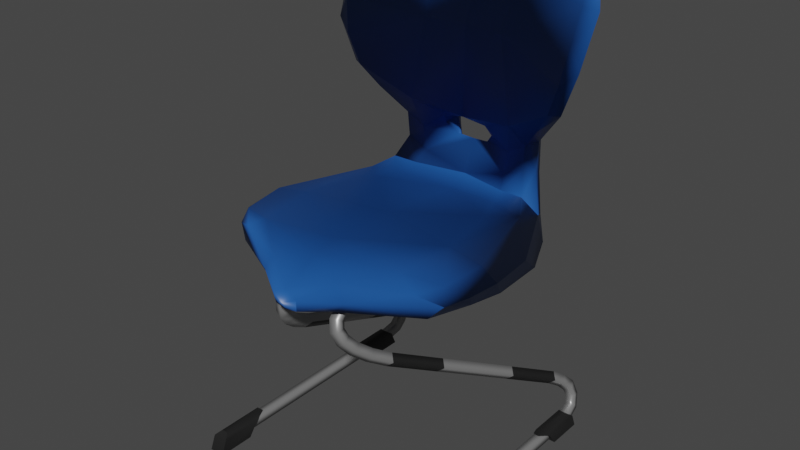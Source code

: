 # Source: seat.blend  (saved by Blender 3.1.7; exported with 4.5.12 LTS)
import bpy
from mathutils import Matrix  # noqa: F401  (used for matrix-valued properties, if any)

bpy.ops.wm.read_factory_settings(use_empty=True)
scene = bpy.context.scene
scene.name = 'Scene'

# ---- collections
col_collection = bpy.data.collections.new('Collection'); scene.collection.children.link(col_collection)

# ---- images (referenced by path relative to the original .blend; pixels are not part of the script)
import os
ASSET_DIR = os.environ.get("B2B_ASSET_DIR", "")  # directory of the original .blend (textures are referenced by path, not embedded)
HERE = os.path.dirname(os.path.abspath(__file__))  # packed textures are extracted next to this script under _unpacked/

def load_image(name, relpath, width, height, colorspace="sRGB"):
    """Load a texture the original file referenced (path relative to the .blend, or extracted next to this script)."""
    p = next((c for c in (os.path.join(HERE, relpath), os.path.join(ASSET_DIR, relpath)) if relpath and os.path.exists(c)), "")
    if p:
        img = bpy.data.images.load(p, check_existing=True)
        img.name = name
    else:  # same state as the original file: an image datablock whose file is absent (Cycles renders it pink)
        img = bpy.data.images.new(name, width, height)
        img.source = "FILE"
        img.filepath = "//" + (relpath or name)
    img.colorspace_settings.name = colorspace
    return img
img_seat_normal_png_001 = load_image('seat_normal.png.001', 'seat_normal.png', 1024, 1024, 'sRGB')

# ---- materials (node trees are filled in below, after node groups)
mat_feet = bpy.data.materials.new('feet')
mat_feet.use_transparent_shadow = False
mat_feet.diffuse_color = (0.2067, 0.2067, 0.2067, 1.0)
mat_feet.roughness = 0.5
mat_leg = bpy.data.materials.new('leg')
mat_leg.use_transparent_shadow = False
mat_leg.diffuse_color = (0.5543, 0.5543, 0.5543, 1.0)
mat_seat = bpy.data.materials.new('seat')
mat_seat.alpha_threshold = 0.0
mat_seat.use_transparent_shadow = False
mat_seat.diffuse_color = (0.3205, 0.5288, 0.8, 1.0)
mat_seat.line_color = (0.0, 0.0, 0.0, 1.0)

# ---- node groups
ng_auto_smooth = bpy.data.node_groups.new('Auto Smooth', 'GeometryNodeTree')
_s = ng_auto_smooth.interface.new_socket(name='Geometry', in_out='OUTPUT', socket_type='NodeSocketGeometry')
_s = ng_auto_smooth.interface.new_socket(name='Geometry', in_out='INPUT', socket_type='NodeSocketGeometry')
_s = ng_auto_smooth.interface.new_socket(name='Angle', in_out='INPUT', socket_type='NodeSocketFloat')
_s.subtype = 'ANGLE'
_s.min_value = 0.0
_s.max_value = 3.142
ng_auto_smooth.is_modifier = True
_N = ng_auto_smooth.nodes; _L = ng_auto_smooth.links
n0 = _N.new('NodeGroupOutput'); n0.name = 'Group Output'; n0.location = (480, -100)
n1 = _N.new('NodeGroupInput'); n1.name = 'Group Input'; n1.location = (-420, -300)
n2 = _N.new('NodeGroupInput'); n2.name = 'Group Input.001'; n2.location = (-60, -100)
n3 = _N.new('GeometryNodeSetShadeSmooth'); n3.name = 'Set Shade Smooth'; n3.location = (120, -100)
n3.domain = 'EDGE'
n4 = _N.new('GeometryNodeSetShadeSmooth'); n4.name = 'Set Shade Smooth.001'; n4.location = (300, -100)
n5 = _N.new('GeometryNodeInputMeshEdgeAngle'); n5.name = 'Edge Angle'; n5.location = (-420, -220)
n6 = _N.new('GeometryNodeInputEdgeSmooth'); n6.name = 'Is Edge Smooth'; n6.location = (-60, -160)
n7 = _N.new('GeometryNodeInputShadeSmooth'); n7.name = 'Is Face Smooth'; n7.location = (-240, -340)
n8 = _N.new('FunctionNodeBooleanMath'); n8.name = 'Boolean Math'; n8.location = (-60, -220)
n9 = _N.new('FunctionNodeCompare'); n9.name = 'Compare'; n9.location = (-240, -180)
n9.operation = 'LESS_EQUAL'
_L.new(n5.outputs[0], n9.inputs[0])
_L.new(n4.outputs[0], n0.inputs[0])
_L.new(n1.outputs[1], n9.inputs[1])
_L.new(n9.outputs[0], n8.inputs[0])
_L.new(n7.outputs[0], n8.inputs[1])
_L.new(n2.outputs[0], n3.inputs[0])
_L.new(n6.outputs[0], n3.inputs[1])
_L.new(n3.outputs[0], n4.inputs[0])
_L.new(n8.outputs[0], n3.inputs[2])
n0.is_active_output = True

# ---- material node trees
mat_feet.use_nodes = True; mat_feet.node_tree.nodes.clear()
_N = mat_feet.node_tree.nodes; _L = mat_feet.node_tree.links
n0 = _N.new('ShaderNodeBsdfPrincipled'); n0.name = 'Principled BSDF'; n0.location = (66, 330)
n0.distribution = 'GGX'
n0.subsurface_method = 'RANDOM_WALK_SKIN'
n0.inputs[0].default_value = (0.01204, 0.01204, 0.01204, 1.0)
n0.inputs[3].default_value = 1.45
n0.inputs[27].default_value = (0.0, 0.0, 0.0, 1.0)
n0.inputs[28].default_value = 1.0
n1 = _N.new('ShaderNodeOutputMaterial'); n1.name = 'Material Output'; n1.location = (356, 330)
_L.new(n0.outputs[0], n1.inputs[0])
n1.is_active_output = True
mat_leg.use_nodes = True; mat_leg.node_tree.nodes.clear()
_N = mat_leg.node_tree.nodes; _L = mat_leg.node_tree.links
n0 = _N.new('ShaderNodeOutputMaterial'); n0.name = 'Material Output'; n0.location = (300, 300)
n1 = _N.new('ShaderNodeBsdfPrincipled'); n1.name = 'Principled BSDF'; n1.location = (10, 300)
n1.distribution = 'GGX'
n1.subsurface_method = 'RANDOM_WALK_SKIN'
n1.inputs[0].default_value = (0.3236, 0.3236, 0.3236, 1.0)
n1.inputs[1].default_value = 0.5
n1.inputs[2].default_value = 0.4
n1.inputs[3].default_value = 1.45
n1.inputs[19].default_value = 0.25
n1.inputs[27].default_value = (0.0, 0.0, 0.0, 1.0)
n1.inputs[28].default_value = 1.0
_L.new(n1.outputs[0], n0.inputs[0])
n0.is_active_output = True
mat_seat.use_nodes = True; mat_seat.node_tree.nodes.clear()
_N = mat_seat.node_tree.nodes; _L = mat_seat.node_tree.links
n0 = _N.new('ShaderNodeOutputMaterial'); n0.name = 'Material Output'; n0.location = (300, 300)
n1 = _N.new('ShaderNodeTexImage'); n1.name = 'Image Texture'; n1.location = (-786, -125)
n1.image = img_seat_normal_png_001
n2 = _N.new('ShaderNodeNormalMap'); n2.name = 'Normal Map'; n2.location = (-345, -127)
n3 = _N.new('ShaderNodeBsdfPrincipled'); n3.name = 'Principled BSDF'; n3.location = (10, 300)
n3.distribution = 'GGX'
n3.subsurface_method = 'BURLEY'
n3.inputs[0].default_value = (0.01595, 0.1034, 0.3968, 1.0)
n3.inputs[2].default_value = 0.4
n3.inputs[3].default_value = 1.45
n3.inputs[27].default_value = (0.0, 0.0, 0.0, 1.0)
n3.inputs[28].default_value = 1.0
_L.new(n1.outputs[0], n2.inputs[1])
_L.new(n2.outputs[0], n3.inputs[5])
_L.new(n3.outputs[0], n0.inputs[0])
n0.is_active_output = True

# ---- world
world_world = bpy.data.worlds.new('World'); scene.world = world_world
world_world.use_nodes = True; world_world.node_tree.nodes.clear()
_N = world_world.node_tree.nodes; _L = world_world.node_tree.links
n0 = _N.new('ShaderNodeOutputWorld'); n0.name = 'World Output'; n0.location = (300, 300)
n1 = _N.new('ShaderNodeBackground'); n1.name = 'Background'; n1.location = (10, 300)
n1.inputs[0].default_value = (0.05088, 0.05088, 0.05088, 1.0)
_L.new(n1.outputs[0], n0.inputs[0])
n0.is_active_output = True
world_world.color = (0.05088, 0.05088, 0.05088)
world_world.use_sun_shadow = False
world_world.sun_shadow_jitter_overblur = 0.0

# ---- meshes
me_cube_003 = bpy.data.meshes.new('Cube.003')
me_cube_003.from_pydata([(-0.2164, -0.1998, -0.005759), (-0.2164, -0.1363, -0.005759), (-0.1893, -0.1998, -0.005759), (-0.1893, -0.1363, -0.005759), (-0.2085, -0.1791, 0.0261), (-0.2164, -0.19, 0.01844), (-0.2164, -0.1184, 0.01843), (-0.2085, -0.09813, 0.0261), (-0.1972, -0.1791, 0.0261), (-0.1893, -0.19, 0.01844), (-0.1972, -0.09813, 0.0261), (-0.1893, -0.1184, 0.01843), (0.2164, -0.1998, -0.005759), (0.2164, -0.1363, -0.005759), (0.1893, -0.1998, -0.005759), (0.1893, -0.1363, -0.005759), (0.2085, -0.1791, 0.0261), (0.2164, -0.19, 0.01844), (0.2164, -0.1184, 0.01843), (0.2085, -0.09813, 0.0261), (0.1972, -0.1791, 0.0261), (0.1893, -0.19, 0.01844), (0.1972, -0.09813, 0.0261), (0.1893, -0.1184, 0.01843), (-0.06689, -0.09291, 0.3756), (-0.07539, -0.09202, 0.3778), (-0.08293, -0.09124, 0.3733), (-0.0851, -0.09101, 0.3647), (-0.08062, -0.09148, 0.3572), (-0.07212, -0.09236, 0.355), (-0.06458, -0.09315, 0.3595), (-0.06241, -0.09338, 0.368), (-0.1947, 0.2305, 0.01958), (-0.2028, 0.2305, 0.02296), (-0.211, 0.2305, 0.01958), (-0.2144, 0.2305, 0.01143), (-0.211, 0.2305, 0.003283), (-0.2028, 0.2305, -9.227e-05), (-0.1947, 0.2305, 0.003283), (-0.1913, 0.2305, 0.01143), (0.08293, -0.09124, 0.3733), (0.07539, -0.09202, 0.3778), (0.06689, -0.09291, 0.3756), (0.06241, -0.09338, 0.368), (0.06458, -0.09315, 0.3595), (0.07212, -0.09236, 0.355), (0.08062, -0.09148, 0.3572), (0.0851, -0.09101, 0.3647), (0.211, 0.2305, 0.01958), (0.2028, 0.2305, 0.02296), (0.1947, 0.2305, 0.01958), (0.1913, 0.2305, 0.01143), (0.1947, 0.2305, 0.003283), (0.2028, 0.2305, -9.227e-05), (0.211, 0.2305, 0.003283), (0.2144, 0.2305, 0.01143), (0.211, 0.2305, 0.01958), (0.1947, 0.2305, 0.01958), (0.1947, 0.2305, 0.003283), (0.211, 0.2305, 0.003283), (0.211, -0.1617, 0.01958), (0.1947, -0.1614, 0.01957), (0.1947, -0.162, 0.003286), (0.211, -0.1623, 0.003291), (0.21, -0.1894, 0.02149), (0.1938, -0.1881, 0.02137), (0.1937, -0.1913, 0.005376), (0.2099, -0.1926, 0.005498), (0.2076, -0.2088, 0.02746), (0.1917, -0.2054, 0.02632), (0.1903, -0.2161, 0.01404), (0.2062, -0.2194, 0.01519), (0.2039, -0.2146, 0.04104), (0.1889, -0.2097, 0.03698), (0.1847, -0.2251, 0.03382), (0.1998, -0.23, 0.03787), (0.1986, -0.2116, 0.05671), (0.1849, -0.2074, 0.04901), (0.1781, -0.2215, 0.0533), (0.1918, -0.2258, 0.061), (0.1921, -0.1995, 0.06973), (0.1793, -0.1968, 0.06012), (0.1706, -0.2076, 0.06861), (0.1834, -0.2104, 0.07822), (0.1849, -0.1773, 0.08439), (0.1723, -0.1752, 0.07431), (0.1628, -0.1839, 0.08434), (0.1754, -0.186, 0.09442), (0.09647, 0.1438, 0.2493), (0.08384, 0.146, 0.2393), (0.07432, 0.1375, 0.2494), (0.08695, 0.1354, 0.2595), (0.08675, 0.1768, 0.2698), (0.07392, 0.1795, 0.2602), (0.06476, 0.1699, 0.2696), (0.07759, 0.1671, 0.2792), (0.07801, 0.2015, 0.2899), (0.06489, 0.2051, 0.281), (0.05637, 0.1936, 0.2889), (0.06949, 0.1901, 0.2978), (0.07046, 0.2171, 0.3092), (0.05677, 0.2218, 0.3017), (0.04945, 0.2081, 0.3065), (0.06314, 0.2034, 0.314), (0.06421, 0.2229, 0.3276), (0.04953, 0.2284, 0.3231), (0.04432, 0.213, 0.3216), (0.059, 0.2076, 0.3261), (0.05968, 0.2179, 0.3441), (0.04398, 0.2222, 0.3433), (0.04093, 0.2092, 0.3339), (0.05663, 0.2049, 0.3347), (0.05732, 0.2024, 0.3571), (0.04119, 0.2044, 0.3584), (0.03905, 0.1964, 0.3443), (0.05518, 0.1945, 0.343), (0.05708, 0.1781, 0.3661), (0.04092, 0.1783, 0.3682), (0.03887, 0.1741, 0.3526), (0.05503, 0.1739, 0.3505), (0.05882, 0.1456, 0.3715), (0.04271, 0.1446, 0.3738), (0.04054, 0.1428, 0.3577), (0.05665, 0.1437, 0.3554), (0.06241, 0.1058, 0.3733), (0.04635, 0.1043, 0.3756), (0.04408, 0.1037, 0.3595), (0.06014, 0.1052, 0.3572), (0.08293, -0.09124, 0.3733), (0.06689, -0.09291, 0.3756), (0.06458, -0.09315, 0.3595), (0.08062, -0.09148, 0.3572), (-0.1947, 0.2305, 0.01958), (-0.211, 0.2305, 0.01958), (-0.211, 0.2305, 0.003283), (-0.1947, 0.2305, 0.003283), (-0.1947, -0.1614, 0.01957), (-0.211, -0.1617, 0.01958), (-0.211, -0.1623, 0.003291), (-0.1947, -0.162, 0.003286), (-0.1938, -0.1881, 0.02137), (-0.21, -0.1894, 0.02149), (-0.2099, -0.1926, 0.005498), (-0.1937, -0.1913, 0.005376), (-0.1917, -0.2054, 0.02632), (-0.2076, -0.2088, 0.02746), (-0.2062, -0.2194, 0.01519), (-0.1903, -0.2161, 0.01404), (-0.1889, -0.2097, 0.03698), (-0.2039, -0.2146, 0.04104), (-0.1998, -0.23, 0.03787), (-0.1847, -0.2251, 0.03382), (-0.1849, -0.2074, 0.04901), (-0.1986, -0.2116, 0.05671), (-0.1918, -0.2258, 0.061), (-0.1781, -0.2215, 0.0533), (-0.1793, -0.1968, 0.06012), (-0.1921, -0.1995, 0.06973), (-0.1834, -0.2104, 0.07822), (-0.1706, -0.2076, 0.06861), (-0.1723, -0.1752, 0.07431), (-0.1849, -0.1773, 0.08439), (-0.1754, -0.186, 0.09442), (-0.1628, -0.1839, 0.08434), (-0.08384, 0.146, 0.2393), (-0.09647, 0.1438, 0.2493), (-0.08695, 0.1354, 0.2595), (-0.07432, 0.1375, 0.2494), (-0.07392, 0.1795, 0.2602), (-0.08675, 0.1768, 0.2698), (-0.07759, 0.1671, 0.2792), (-0.06476, 0.1699, 0.2696), (-0.06489, 0.2051, 0.281), (-0.07801, 0.2015, 0.2899), (-0.06949, 0.1901, 0.2978), (-0.05637, 0.1936, 0.2889), (-0.05677, 0.2218, 0.3017), (-0.07046, 0.2171, 0.3092), (-0.06314, 0.2034, 0.314), (-0.04945, 0.2081, 0.3065), (-0.04953, 0.2284, 0.3231), (-0.06421, 0.2229, 0.3276), (-0.059, 0.2076, 0.3261), (-0.04432, 0.213, 0.3216), (-0.04398, 0.2222, 0.3433), (-0.05968, 0.2179, 0.3441), (-0.05663, 0.2049, 0.3347), (-0.04093, 0.2092, 0.3339), (-0.04119, 0.2044, 0.3584), (-0.05732, 0.2024, 0.3571), (-0.05518, 0.1945, 0.343), (-0.03905, 0.1964, 0.3443), (-0.04092, 0.1783, 0.3682), (-0.05708, 0.1781, 0.3661), (-0.05503, 0.1739, 0.3505), (-0.03887, 0.1741, 0.3526), (-0.04271, 0.1446, 0.3738), (-0.05882, 0.1456, 0.3715), (-0.05665, 0.1437, 0.3554), (-0.04054, 0.1428, 0.3577), (-0.04635, 0.1043, 0.3756), (-0.06241, 0.1058, 0.3733), (-0.06014, 0.1052, 0.3572), (-0.04408, 0.1037, 0.3595), (-0.06689, -0.09291, 0.3756), (-0.08293, -0.09124, 0.3733), (-0.08062, -0.09148, 0.3572), (-0.06458, -0.09315, 0.3595), (0.1218, 0.05204, 0.2022), (0.1596, -0.08547, 0.1316), (0.1091, 0.05415, 0.1921), (0.147, -0.08336, 0.1215), (0.09963, 0.04556, 0.2022), (0.1375, -0.09194, 0.1316), (0.1123, 0.04345, 0.2123), (0.1501, -0.09405, 0.1416), (-0.1091, 0.05415, 0.1921), (-0.147, -0.08336, 0.1215), (-0.1217, 0.05204, 0.2022), (-0.1596, -0.08547, 0.1316), (-0.1123, 0.04345, 0.2123), (-0.1501, -0.09405, 0.1416), (-0.09963, 0.04556, 0.2022), (-0.1375, -0.09194, 0.1316), (-0.1893, 0.2477, -0.005759), (-0.1893, 0.1842, -0.005759), (-0.2164, 0.2477, -0.005759), (-0.2164, 0.1842, -0.005759), (-0.1972, 0.227, 0.0261), (-0.1893, 0.2379, 0.01844), (-0.1893, 0.1663, 0.01843), (-0.1972, 0.146, 0.0261), (-0.2085, 0.227, 0.0261), (-0.2164, 0.2379, 0.01844), (-0.2085, 0.146, 0.0261), (-0.2164, 0.1663, 0.01843), (0.1893, 0.2477, -0.005759), (0.1893, 0.1842, -0.005759), (0.2164, 0.2477, -0.005759), (0.2164, 0.1842, -0.005759), (0.1972, 0.227, 0.0261), (0.1893, 0.2379, 0.01844), (0.1893, 0.1663, 0.01843), (0.1972, 0.146, 0.0261), (0.2085, 0.227, 0.0261), (0.2164, 0.2379, 0.01844), (0.2085, 0.146, 0.0261), (0.2164, 0.1663, 0.01843), (0.1982, -0.06795, 0.3564), (-0.1631, 0.1796, 0.4075), (-0.1491, -0.09437, 0.4161), (-0.05904, -0.07468, 0.3646), (0.05904, -0.07468, 0.3646), (-0.1128, -0.05416, 0.4227), (0.06299, 0.2255, 0.3626), (-0.06299, 0.2255, 0.3626), (-0.06299, 0.2233, 0.4077), (0.06299, 0.2233, 0.4077), (0.02007, 0.2628, 0.3641), (-0.02272, 0.2658, 0.3832), (-0.212, 0.1138, 0.3802), (-0.1913, 0.1505, 0.417), (-0.1317, 0.1704, 0.4259), (-0.2174, 0.05066, 0.3726), (0.2174, 0.05066, 0.3726), (-0.2002, 0.07476, 0.4215), (-0.1418, 0.07147, 0.4312), (0.1307, 0.06493, 0.3634), (0.1281, -0.1286, 0.4296), (0.1342, -0.177, 0.3865), (0.04957, -0.1885, 0.3837), (-0.08599, -0.1316, 0.4286), (-0.1281, -0.1286, 0.4296), (-0.1342, -0.177, 0.3865), (-0.04957, -0.1885, 0.3837), (0.1135, -0.1996, 0.4448), (-0.05048, -0.2072, 0.4853), (0.02928, -0.1716, 0.4836), (0.1167, -0.1479, 0.506), (-0.03998, -0.1481, 0.5207), (-0.1167, -0.1479, 0.506), (0.03998, -0.1481, 0.5207), (0.1812, -0.1027, 0.5863), (0.09896, -0.1711, 0.5875), (-0.09598, -0.1307, 0.54), (-0.1768, -0.1369, 0.5786), (0.2093, -0.1044, 0.6943), (-0.07187, -0.1832, 0.6491), (0.07223, -0.1351, 0.6791), (0.198, -0.1595, 0.7804), (0.2038, -0.1868, 0.764), (-0.07955, -0.1978, 0.7893), (-0.2038, -0.1868, 0.764), (0.07955, -0.1978, 0.7893), (-0.03727, -0.1754, 0.3963), (0.03726, -0.1754, 0.3963), (0.03072, -0.1862, 0.4711), (0.1806, 0.1711, 0.3721), (0.2001, 0.1593, 0.3927), (0.2079, -0.0261, 0.3897), (0.1216, -0.1444, 0.3579), (-0.2079, -0.0261, 0.3897), (-0.1982, -0.06795, 0.3564), (-0.2001, 0.1593, 0.3927), (-0.1806, 0.1711, 0.3721), (0.1631, 0.1796, 0.4075), (-0.1216, -0.1444, 0.3579), (-2.98e-08, -0.07221, 0.3698), (0.1128, -0.05416, 0.4227), (-2.98e-08, -0.1138, 0.413), (7.451e-08, 0.231, 0.3581), (-0.0777, 0.2278, 0.3825), (0.0777, 0.2278, 0.3825), (0.09561, -0.1001, 0.4213), (-0.09561, -0.1001, 0.4213), (8.941e-08, 0.2646, 0.3615), (8.941e-08, 0.2613, 0.3941), (0.02272, 0.2658, 0.3832), (-0.02006, 0.2628, 0.3641), (0.212, 0.1138, 0.3802), (0.1913, 0.1505, 0.417), (5.96e-08, 0.1695, 0.3686), (0.1612, 0.155, 0.3703), (4.47e-08, 0.1562, 0.431), (0.1317, 0.1704, 0.4259), (-0.1612, 0.155, 0.3703), (-0.219, 0.1259, 0.4), (0.219, 0.1259, 0.4), (0.2002, 0.07476, 0.4215), (-0.2251, 0.07119, 0.4003), (-0.1307, 0.06493, 0.3634), (0.1418, 0.07147, 0.4312), (1.49e-08, 0.0363, 0.429), (0.0, 0.0158, 0.3589), (0.2251, 0.07119, 0.4003), (0.1511, -0.1432, 0.4004), (0.09557, -0.1883, 0.3792), (-0.1511, -0.1432, 0.4004), (-0.09557, -0.1883, 0.3792), (-0.03072, -0.1862, 0.4711), (0.08599, -0.1316, 0.4286), (-4.47e-08, -0.1543, 0.4255), (-0.07854, -0.1479, 0.4478), (-0.1143, -0.1501, 0.4642), (0.1655, -0.1395, 0.3606), (0.05998, -0.1462, 0.366), (-0.05998, -0.1462, 0.366), (0.1491, -0.09437, 0.4161), (-0.1655, -0.1395, 0.3606), (0.1237, -0.1725, 0.459), (0.08535, -0.2069, 0.4997), (-0.08513, -0.15, 0.4879), (-0.1237, -0.1725, 0.459), (-0.08535, -0.2069, 0.4997), (0.08513, -0.15, 0.4879), (-5.96e-08, -0.1755, 0.4804), (-0.1182, -0.1906, 0.5158), (0.1143, -0.1501, 0.4642), (0.07854, -0.1479, 0.4478), (0.04934, -0.2064, 0.4245), (-0.04934, -0.2064, 0.4245), (-0.1135, -0.1996, 0.4448), (0.1292, -0.1685, 0.5117), (-0.1292, -0.1685, 0.5117), (-5.96e-08, -0.1928, 0.5341), (-4.47e-08, -0.1432, 0.5276), (0.09764, -0.1799, 0.553), (0.1768, -0.1369, 0.5786), (0.1182, -0.1906, 0.5158), (0.05048, -0.2072, 0.4853), (0.04534, -0.1598, 0.5017), (-0.04534, -0.1598, 0.5017), (0.1982, -0.1128, 0.5867), (-0.1812, -0.1027, 0.5863), (-0.1982, -0.1128, 0.5867), (-0.09896, -0.1711, 0.5875), (-5.96e-08, -0.182, 0.601), (-0.07223, -0.1351, 0.6791), (0.09598, -0.1307, 0.54), (0.1546, -0.1212, 0.5497), (-0.09764, -0.1799, 0.553), (-0.1546, -0.1212, 0.5497), (0.2262, -0.1068, 0.6581), (0.1462, -0.1614, 0.6465), (-0.2093, -0.1044, 0.6943), (-0.2262, -0.1068, 0.6581), (-0.1462, -0.1614, 0.6465), (-7.451e-08, -0.2019, 0.6799), (-4.47e-08, -0.142, 0.6792), (-0.07747, -0.2376, 0.7734), (0.07187, -0.1832, 0.6491), (-0.2054, -0.1315, 0.6481), (-0.2003, -0.09587, 0.6365), (0.2054, -0.1315, 0.6481), (0.2003, -0.09587, 0.6365), (0.21, -0.1739, 0.7791), (0.1573, -0.2144, 0.7718), (-0.198, -0.1595, 0.7804), (-0.21, -0.1739, 0.7791), (-0.1573, -0.2144, 0.7718), (-7.451e-08, -0.2449, 0.7739), (-7.451e-08, -0.206, 0.7893), (0.1385, -0.2128, 0.7957), (-0.1385, -0.2128, 0.7957), (-0.2098, -0.1297, 0.749), (-0.07934, -0.1646, 0.7522), (0.2098, -0.1297, 0.749), (0.07934, -0.1646, 0.7522), (0.07747, -0.2376, 0.7734), (-0.04197, -0.1927, 0.5318), (0.04197, -0.1927, 0.5318), (-2.98e-08, -0.1082, 0.386), (-5.96e-08, -0.1745, 0.3973), (0.03161, -0.1177, 0.3821), (-0.03161, -0.1177, 0.3821), (-5.96e-08, -0.1851, 0.4738), (0.03384, -0.1883, 0.4311), (-0.03384, -0.1883, 0.4311), (0.04216, -0.1891, 0.5025), (-0.02928, -0.1716, 0.4836), (-0.04216, -0.1891, 0.5025), (5.96e-08, 0.2036, 0.4233), (8.941e-08, 0.2705, 0.3748), (0.08541, -0.207, 0.4244), (-0.08541, -0.207, 0.4244), (0.2313, -0.142, 0.7417), (-8.941e-08, -0.2346, 0.7965), (-5.96e-08, -0.1729, 0.7521), (-0.2313, -0.142, 0.7417), (-4.47e-08, -0.1425, 0.3871), (-5.96e-08, -0.1868, 0.4318)], [], [(10, 7, 4, 8), (3, 11, 9, 2), (0, 5, 6, 1), (1, 3, 2, 0), (6, 7, 10, 11), (4, 7, 6, 5), (10, 8, 9, 11), (8, 4, 5, 9), (2, 9, 5, 0), (1, 6, 11, 3), (22, 20, 16, 19), (15, 14, 21, 23), (12, 13, 18, 17), (13, 12, 14, 15), (18, 23, 22, 19), (16, 17, 18, 19), (22, 23, 21, 20), (20, 21, 17, 16), (14, 12, 17, 21), (13, 15, 23, 18), (30, 28, 29), (30, 27, 28), (31, 27, 30), (31, 26, 27), (24, 26, 31), (24, 25, 26), (36, 38, 37), (36, 39, 38), (35, 39, 36), (35, 32, 39), (34, 32, 35), (34, 33, 32), (46, 44, 45), (47, 44, 46), (47, 43, 44), (40, 43, 47), (40, 42, 43), (41, 42, 40), (52, 54, 53), (51, 54, 52), (51, 55, 54), (50, 55, 51), (50, 48, 55), (49, 48, 50), (57, 61, 60, 56), (58, 62, 61, 57), (59, 63, 62, 58), (64, 67, 63, 60), (61, 65, 64, 60), (62, 66, 65, 61), (63, 67, 66, 62), (68, 71, 67, 64), (65, 69, 68, 64), (66, 70, 69, 65), (67, 71, 70, 66), (72, 75, 71, 68), (69, 73, 72, 68), (70, 74, 73, 69), (71, 75, 74, 70), (76, 79, 75, 72), (73, 77, 76, 72), (74, 78, 77, 73), (75, 79, 78, 74), (80, 83, 79, 76), (77, 81, 80, 76), (78, 82, 81, 77), (79, 83, 82, 78), (84, 87, 83, 80), (81, 85, 84, 80), (82, 86, 85, 81), (83, 87, 86, 82), (92, 95, 91, 88), (89, 210, 212, 90), (208, 88, 91, 214), (90, 212, 214, 91), (216, 222, 223, 217), (89, 93, 92, 88), (90, 94, 93, 89), (91, 95, 94, 90), (96, 99, 95, 92), (93, 97, 96, 92), (94, 98, 97, 93), (95, 99, 98, 94), (100, 103, 99, 96), (97, 101, 100, 96), (98, 102, 101, 97), (99, 103, 102, 98), (104, 107, 103, 100), (101, 105, 104, 100), (102, 106, 105, 101), (103, 107, 106, 102), (108, 111, 107, 104), (105, 109, 108, 104), (106, 110, 109, 105), (107, 111, 110, 106), (112, 115, 111, 108), (109, 113, 112, 108), (110, 114, 113, 109), (111, 115, 114, 110), (116, 119, 115, 112), (113, 117, 116, 112), (114, 118, 117, 113), (115, 119, 118, 114), (120, 123, 119, 116), (117, 121, 120, 116), (118, 122, 121, 117), (119, 123, 122, 118), (124, 127, 123, 120), (121, 125, 124, 120), (122, 126, 125, 121), (123, 127, 126, 122), (128, 131, 127, 124), (125, 129, 128, 124), (126, 130, 129, 125), (127, 131, 130, 126), (136, 139, 135, 132), (133, 137, 136, 132), (134, 138, 137, 133), (135, 139, 138, 134), (140, 143, 139, 136), (137, 141, 140, 136), (138, 142, 141, 137), (139, 143, 142, 138), (144, 147, 143, 140), (141, 145, 144, 140), (142, 146, 145, 141), (143, 147, 146, 142), (148, 151, 147, 144), (145, 149, 148, 144), (146, 150, 149, 145), (147, 151, 150, 146), (152, 155, 151, 148), (149, 153, 152, 148), (150, 154, 153, 149), (151, 155, 154, 150), (156, 159, 155, 152), (153, 157, 156, 152), (154, 158, 157, 153), (155, 159, 158, 154), (160, 163, 159, 156), (157, 161, 160, 156), (158, 162, 161, 157), (159, 163, 162, 158), (168, 171, 167, 164), (165, 218, 220, 166), (216, 164, 167, 222), (166, 220, 222, 167), (165, 169, 168, 164), (166, 170, 169, 165), (167, 171, 170, 166), (172, 175, 171, 168), (169, 173, 172, 168), (170, 174, 173, 169), (171, 175, 174, 170), (176, 179, 175, 172), (173, 177, 176, 172), (174, 178, 177, 173), (175, 179, 178, 174), (180, 183, 179, 176), (177, 181, 180, 176), (178, 182, 181, 177), (179, 183, 182, 178), (184, 187, 183, 180), (181, 185, 184, 180), (182, 186, 185, 181), (183, 187, 186, 182), (188, 191, 187, 184), (185, 189, 188, 184), (186, 190, 189, 185), (187, 191, 190, 186), (192, 195, 191, 188), (189, 193, 192, 188), (190, 194, 193, 189), (191, 195, 194, 190), (196, 199, 195, 192), (193, 197, 196, 192), (194, 198, 197, 193), (195, 199, 198, 194), (200, 203, 199, 196), (197, 201, 200, 196), (198, 202, 201, 197), (199, 203, 202, 198), (204, 207, 203, 200), (201, 205, 204, 200), (202, 206, 205, 201), (203, 207, 206, 202), (208, 214, 215, 209), (223, 163, 160, 217), (163, 223, 221, 162), (162, 221, 219, 161), (161, 219, 217, 160), (215, 87, 84, 209), (87, 215, 213, 86), (86, 213, 211, 85), (85, 211, 209, 84), (214, 212, 213, 215), (212, 210, 211, 213), (210, 208, 209, 211), (88, 208, 210, 89), (222, 220, 221, 223), (220, 218, 219, 221), (218, 216, 217, 219), (164, 216, 218, 165), (60, 63, 59, 56), (234, 231, 228, 232), (227, 235, 233, 226), (224, 229, 230, 225), (225, 227, 226, 224), (230, 231, 234, 235), (228, 231, 230, 229), (234, 232, 233, 235), (232, 228, 229, 233), (226, 233, 229, 224), (225, 230, 235, 227), (246, 244, 240, 243), (239, 238, 245, 247), (236, 237, 242, 241), (237, 236, 238, 239), (242, 247, 246, 243), (240, 241, 242, 243), (246, 247, 245, 244), (244, 245, 241, 240), (238, 236, 241, 245), (237, 239, 247, 242), (360, 274, 417), (261, 303, 326), (312, 297, 254), (312, 305, 298), (325, 304, 255), (324, 305, 257), (262, 249, 261), (323, 324, 421), (322, 297, 319), (249, 311, 303), (304, 311, 255), (316, 259, 256), (252, 300, 345), (309, 313, 308), (255, 311, 318), (257, 312, 317), (258, 317, 312), (267, 319, 264), (332, 331, 323), (323, 262, 266), (330, 260, 325), (263, 329, 260), (298, 320, 327), (302, 330, 306), (347, 331, 308), (250, 266, 265), (308, 332, 309), (253, 332, 266), (300, 252, 267), (248, 267, 264), (307, 251, 333), (252, 333, 267), (334, 264, 319), (341, 358, 340), (342, 343, 351), (342, 351, 419), (253, 250, 314), (347, 335, 299), (344, 335, 269), (306, 348, 302), (250, 337, 272), (357, 354, 278), (350, 410, 369), (423, 275, 350), (278, 378, 379), (350, 366, 410), (367, 283, 366), (361, 353, 356), (351, 371, 419), (280, 284, 351), (279, 364, 409), (420, 409, 276), (420, 276, 339), (385, 384, 392), (375, 376, 287), (390, 387, 376), (381, 373, 284), (281, 365, 378), (409, 364, 380), (374, 373, 381), (394, 288, 286), (375, 287, 386), (403, 399, 389), (397, 398, 403), (395, 289, 402), (396, 402, 408), (292, 398, 428), (418, 410, 281), (413, 429, 411), (345, 413, 252), (270, 413, 345), (416, 295, 270), (414, 294, 274), (371, 279, 420), (281, 364, 365), (299, 334, 328, 347), (417, 339, 276, 360), (303, 304, 260, 326), (417, 274, 294), (257, 316, 421, 324), (261, 249, 303), (312, 257, 305), (312, 298, 297), (325, 260, 304), (324, 320, 305), (262, 256, 249), (323, 421, 262), (256, 262, 421, 316), (255, 310, 321, 325), (322, 254, 297), (254, 322, 321, 310), (269, 336, 300, 344), (304, 303, 311), (249, 256, 311), (316, 257, 317), (300, 248, 344), (336, 270, 345, 300), (271, 341, 309, 314), (309, 253, 314), (340, 313, 309, 341), (422, 315, 318, 259), (258, 315, 422, 317), (259, 316, 422), (422, 316, 317), (258, 254, 310, 315), (318, 315, 310, 255), (322, 267, 333, 321), (256, 259, 311), (318, 311, 259), (254, 258, 312), (325, 321, 333, 330), (261, 265, 266, 262), (267, 322, 319), (332, 323, 266), (323, 331, 324), (320, 324, 331, 328), (326, 329, 265, 261), (330, 263, 260), (319, 297, 298, 327), (260, 329, 326), (298, 305, 320), (265, 329, 301, 250), (263, 302, 301, 329), (328, 334, 327, 320), (306, 330, 251), (302, 263, 330), (347, 328, 331), (250, 253, 266), (253, 309, 332), (308, 331, 332), (248, 300, 267), (307, 333, 252), (251, 330, 333), (327, 334, 319), (355, 341, 342, 419), (341, 271, 342), (355, 277, 358, 341), (349, 275, 269, 335), (349, 335, 268, 357), (343, 342, 271, 272), (272, 271, 314, 250), (268, 347, 313, 340), (308, 313, 347), (335, 344, 248, 299), (338, 306, 346, 274), (347, 268, 335), (251, 346, 306), (273, 348, 306, 338), (337, 301, 302, 348), (250, 301, 337), (281, 378, 354, 370), (348, 273, 337), (354, 277, 370), (280, 343, 352, 363), (278, 354, 378), (275, 368, 350), (356, 363, 352, 361), (352, 343, 272, 337), (352, 337, 273, 361), (423, 359, 270, 336), (275, 423, 336, 269), (350, 369, 359, 423), (357, 268, 340, 358), (361, 273, 338, 424), (299, 248, 264, 334), (358, 277, 354), (358, 354, 357), (424, 338, 274, 360), (353, 424, 360, 276), (380, 285, 356, 353), (424, 353, 361), (366, 350, 368, 367), (353, 409, 380), (285, 380, 375), (379, 378, 282), (279, 371, 351, 284), (353, 276, 409), (343, 280, 351), (368, 275, 349, 362), (278, 362, 349, 357), (392, 373, 374, 385), (281, 410, 364), (420, 279, 409), (391, 385, 374, 285), (388, 288, 378, 365), (283, 390, 376), (287, 376, 387), (388, 365, 284, 377), (367, 368, 362, 372), (280, 381, 284), (379, 372, 362, 278), (376, 364, 366, 283), (372, 379, 282), (279, 284, 365), (410, 366, 364), (376, 375, 380, 364), (381, 280, 363, 374), (285, 374, 363, 356), (425, 290, 393, 382), (425, 382, 286, 406), (289, 395, 425, 406), (404, 405, 377, 384), (290, 425, 395), (397, 291, 405, 404), (292, 391, 386, 399), (399, 386, 287, 389), (383, 283, 367, 393), (283, 383, 390), (288, 394, 282, 378), (386, 391, 285, 375), (377, 284, 373, 392), (393, 367, 372, 382), (392, 384, 377), (394, 382, 372, 282), (292, 399, 403, 398), (382, 394, 286), (291, 397, 403), (402, 396, 290, 395), (426, 400, 408, 402), (402, 289, 293), (401, 426, 402, 293), (403, 426, 401, 291), (389, 400, 426, 403), (407, 288, 388, 427), (405, 427, 388, 377), (291, 401, 427, 405), (293, 407, 427, 401), (389, 287, 387, 400), (408, 400, 387, 390), (428, 404, 384, 385), (428, 385, 391, 292), (397, 404, 428, 398), (396, 408, 390, 383), (290, 396, 383, 393), (406, 286, 288, 407), (289, 406, 407, 293), (412, 429, 413, 295), (418, 296, 369), (418, 369, 410), (414, 411, 429), (412, 294, 414, 429), (417, 294, 412, 430), (416, 430, 412, 295), (296, 415, 430, 416), (339, 417, 430, 415), (414, 251, 307, 411), (413, 411, 307, 252), (416, 359, 369, 296), (413, 270, 295), (359, 416, 270), (339, 415, 355, 419), (274, 346, 414), (346, 251, 414), (296, 277, 355, 415), (418, 370, 277, 296), (420, 339, 419, 371), (370, 418, 281), (279, 365, 364)])
me_cube_003.polygons.foreach_set('use_smooth', [True] * 482)
me_cube_003.polygons.foreach_set('material_index', [0, 0, 0, 0, 0, 0, 0, 0, 0, 0, 0, 0, 0, 0, 0, 0, 0, 0, 0, 0, 1, 1, 1, 1, 1, 1, 1, 1, 1, 1, 1, 1, 1, 1, 1, 1, 1, 1, 1, 1, 1, 1, 1, 1, 1, 1, 1, 1, 1, 1, 1, 1, 1, 1, 1, 1, 1, 1, 1, 1, 1, 1, 1, 1, 1, 1, 1, 1, 1, 1, 1, 1, 0, 0, 1, 1, 1, 1, 1, 1, 1, 1, 1, 1, 1, 1, 1, 1, 1, 1, 1, 1, 1, 1, 1, 1, 1, 1, 1, 1, 1, 1, 1, 1, 1, 1, 1, 1, 1, 1, 1, 1, 1, 1, 1, 1, 1, 1, 1, 1, 1, 1, 1, 1, 1, 1, 1, 1, 1, 1, 1, 1, 1, 1, 1, 1, 1, 1, 1, 1, 1, 1, 1, 1, 0, 0, 1, 1, 1, 1, 1, 1, 1, 1, 1, 1, 1, 1, 1, 1, 1, 1, 1, 1, 1, 1, 1, 1, 1, 1, 1, 1, 1, 1, 1, 1, 1, 1, 1, 1, 1, 1, 1, 1, 1, 1, 1, 0, 1, 0, 0, 0, 1, 0, 0, 1, 1, 1, 0, 1, 1, 1, 0, 1, 0, 0, 0, 0, 0, 0, 0, 0, 0, 0, 0, 0, 0, 0, 0, 0, 0, 0, 0, 0, 2, 2, 2, 2, 2, 2, 2, 2, 2, 2, 2, 2, 2, 2, 2, 2, 2, 2, 2, 2, 2, 2, 2, 2, 2, 2, 2, 2, 2, 2, 2, 2, 2, 2, 2, 2, 2, 2, 2, 2, 2, 2, 2, 2, 2, 2, 2, 2, 2, 2, 2, 2, 2, 2, 2, 2, 2, 2, 2, 2, 2, 2, 2, 2, 2, 2, 2, 2, 2, 2, 2, 2, 2, 2, 2, 2, 2, 2, 2, 2, 2, 2, 2, 2, 2, 2, 2, 2, 2, 2, 2, 2, 2, 2, 2, 2, 2, 2, 2, 2, 2, 2, 2, 2, 2, 2, 2, 2, 2, 2, 2, 2, 2, 2, 2, 2, 2, 2, 2, 2, 2, 2, 2, 2, 2, 2, 2, 2, 2, 2, 2, 2, 2, 2, 2, 2, 2, 2, 2, 2, 2, 2, 2, 2, 2, 2, 2, 2, 2, 2, 2, 2, 2, 2, 2, 2, 2, 2, 2, 2, 2, 2, 2, 2, 2, 2, 2, 2, 2, 2, 2, 2, 2, 2, 2, 2, 2, 2, 2, 2, 2, 2, 2, 2, 2, 2, 2, 2, 2, 2, 2, 2, 2, 2, 2, 2, 2, 2, 2, 2, 2, 2, 2, 2, 2, 2, 2, 2, 2, 2, 2, 2, 2, 2, 2, 2, 2, 2, 2, 2, 2, 2, 2, 2, 2, 2, 2, 2, 2, 2, 2, 2, 2, 2, 2, 2, 2, 2, 2, 2, 2, 2, 2, 2, 2, 2, 2, 2, 2, 2, 2, 2, 2, 2, 2, 2, 2, 2])
_k = set([(0, 1), (0, 2), (0, 5), (1, 3), (1, 6), (2, 3), (2, 9), (3, 11), (4, 5), (4, 8), (6, 7), (7, 10), (8, 9), (10, 11), (12, 13), (12, 14), (12, 17), (13, 15), (13, 18), (14, 15), (14, 21), (15, 23), (16, 17), (16, 20), (18, 19), (19, 22), (20, 21), (22, 23), (224, 225), (224, 226), (224, 229), (225, 227), (225, 230), (226, 227), (226, 233), (227, 235), (228, 229), (228, 232), (230, 231), (231, 234), (232, 233), (234, 235), (236, 237), (236, 238), (236, 241), (237, 239), (237, 242), (238, 239), (238, 245), (239, 247), (240, 241), (240, 244), (242, 243), (243, 246), (244, 245), (246, 247)])
me_cube_003.attributes.new('sharp_edge', 'BOOLEAN', 'EDGE').data.foreach_set('value', [ (min(e.vertices), max(e.vertices)) in _k for e in me_cube_003.edges])
_k = {(297, 319): 0.19608, (263, 302): 0.29804, (264, 319): 0.19608, (260, 304): 0.19608, (260, 263): 0.19608, (248, 264): 0.29804, (248, 344): 0.29804, (269, 344): 0.29804, (270, 345): 0.29804, (252, 345): 0.29804, (274, 346): 0.29804, (251, 346): 0.29804, (273, 348): 0.29804, (302, 348): 0.29804, (270, 359): 0.29804, (359, 369): 0.29804, (276, 360): 0.29804, (274, 360): 0.29804, (369, 410): 0.29804, (276, 409): 0.29804, (279, 409): 0.34902, (281, 410): 0.34902, (295, 413): 0.4, (294, 414): 0.4, (339, 415): 0.4, (296, 415): 0.4, (295, 416): 0.4, (296, 416): 0.4, (294, 417): 0.4}
me_cube_003.attributes.new('crease_edge', 'FLOAT', 'EDGE').data.foreach_set('value', [_k.get((min(e.vertices), max(e.vertices)), 0.0) for e in me_cube_003.edges])
_uv = me_cube_003.uv_layers.new(name='UVMap')
_uv.uv.foreach_set('vector', [0.6977, 0.5, 0.8023, 0.5, 0.8023, 0.7279, 0.6977, 0.7279, 0.375, 0.5, 0.5648, 0.5, 0.5649, 0.75, 0.375, 0.75, 0.375, 0.0, 0.5649, 0.0, 0.5648, 0.25, 0.375, 0.25, 0.125, 0.5, 0.375, 0.5, 0.375, 0.75, 0.125, 0.75, 0.5648, 0.25, 0.625, 0.3227, 0.625, 0.4273, 0.5648, 0.5, 0.625, 0.02214, 0.625, 0.25, 0.5648, 0.25, 0.5649, 0.0, 0.6977, 0.5, 0.6977, 0.7279, 0.5649, 0.75, 0.5648, 0.5, 0.625, 0.8227, 0.625, 0.9273, 0.5649, 1.0, 0.5649, 0.75, 0.375, 0.75, 0.5649, 0.75, 0.5649, 1.0, 0.375, 1.0, 0.375, 0.25, 0.5648, 0.25, 0.5648, 0.5, 0.375, 0.5, 0.6977, 0.5, 0.6977, 0.7279, 0.8023, 0.7279, 0.8023, 0.5, 0.375, 0.5, 0.375, 0.75, 0.5649, 0.75, 0.5648, 0.5, 0.375, 0.0, 0.375, 0.25, 0.5648, 0.25, 0.5649, 0.0, 0.125, 0.5, 0.125, 0.75, 0.375, 0.75, 0.375, 0.5, 0.5648, 0.25, 0.5648, 0.5, 0.625, 0.4273, 0.625, 0.3227, 0.625, 0.02214, 0.5649, 0.0, 0.5648, 0.25, 0.625, 0.25, 0.6977, 0.5, 0.5648, 0.5, 0.5649, 0.75, 0.6977, 0.7279, 0.625, 0.8227, 0.5649, 0.75, 0.5649, 1.0, 0.625, 0.9273, 0.375, 0.75, 0.375, 1.0, 0.5649, 1.0, 0.5649, 0.75, 0.375, 0.25, 0.375, 0.5, 0.5648, 0.5, 0.5648, 0.25, 0.8571, 0.0, 0.5714, 0.0, 0.7143, 0.0, 0.8571, 0.0, 0.4286, 0.0, 0.5714, 0.0, 1.0, 0.0, 0.4286, 0.0, 0.8571, 0.0, 1.0, 0.0, 0.2857, 0.0, 0.4286, 0.0, 0.0, 0.0, 0.2857, 0.0, 1.0, 0.0, 0.0, 0.0, 0.1429, 0.0, 0.2857, 0.0, 0.5714, 0.0, 0.8571, 0.0, 0.7143, 0.0, 0.5714, 0.0, 1.0, 0.0, 0.8571, 0.0, 0.4286, 0.0, 1.0, 0.0, 0.5714, 0.0, 0.4286, 0.0, 0.0, 0.0, 1.0, 0.0, 0.2857, 0.0, 0.0, 0.0, 0.4286, 0.0, 0.2857, 0.0, 0.1429, 0.0, 0.0, 0.0, 0.8571, 0.0, 0.5714, 0.0, 0.7143, 0.0, 1.0, 0.0, 0.5714, 0.0, 0.8571, 0.0, 1.0, 0.0, 0.4286, 0.0, 0.5714, 0.0, 0.0, 0.0, 0.4286, 0.0, 1.0, 0.0, 0.0, 0.0, 0.2857, 0.0, 0.4286, 0.0, 0.1429, 0.0, 0.2857, 0.0, 0.0, 0.0, 0.5714, 0.0, 0.8571, 0.0, 0.7143, 0.0, 0.4286, 0.0, 0.8571, 0.0, 0.5714, 0.0, 0.4286, 0.0, 1.0, 0.0, 0.8571, 0.0, 0.2857, 0.0, 1.0, 0.0, 0.4286, 0.0, 0.2857, 0.0, 0.0, 0.0, 1.0, 0.0, 0.1429, 0.0, 0.0, 0.0, 0.2857, 0.0, 0.0, 0.25, 0.05556, 0.25, 0.05556, 0.0, 0.0, 0.0, 0.0, 0.5, 0.05556, 0.5, 0.05556, 0.25, 0.0, 0.25, 0.0, 0.75, 0.05556, 0.75, 0.05556, 0.5, 0.0, 0.5, 0.1111, 1.0, 0.1111, 0.75, 0.05556, 0.75, 0.05556, 1.0, 0.05556, 0.25, 0.1111, 0.25, 0.1111, 0.0, 0.05556, 0.0, 0.05556, 0.5, 0.1111, 0.5, 0.1111, 0.25, 0.05556, 0.25, 0.05556, 0.75, 0.1111, 0.75, 0.1111, 0.5, 0.05556, 0.5, 0.1667, 1.0, 0.1667, 0.75, 0.1111, 0.75, 0.1111, 1.0, 0.1111, 0.25, 0.1667, 0.25, 0.1667, 0.0, 0.1111, 0.0, 0.1111, 0.5, 0.1667, 0.5, 0.1667, 0.25, 0.1111, 0.25, 0.1111, 0.75, 0.1667, 0.75, 0.1667, 0.5, 0.1111, 0.5, 0.2222, 1.0, 0.2222, 0.75, 0.1667, 0.75, 0.1667, 1.0, 0.1667, 0.25, 0.2222, 0.25, 0.2222, 0.0, 0.1667, 0.0, 0.1667, 0.5, 0.2222, 0.5, 0.2222, 0.25, 0.1667, 0.25, 0.1667, 0.75, 0.2222, 0.75, 0.2222, 0.5, 0.1667, 0.5, 0.2778, 1.0, 0.2778, 0.75, 0.2222, 0.75, 0.2222, 1.0, 0.2222, 0.25, 0.2778, 0.25, 0.2778, 0.0, 0.2222, 0.0, 0.2222, 0.5, 0.2778, 0.5, 0.2778, 0.25, 0.2222, 0.25, 0.2222, 0.75, 0.2778, 0.75, 0.2778, 0.5, 0.2222, 0.5, 0.3333, 1.0, 0.3333, 0.75, 0.2778, 0.75, 0.2778, 1.0, 0.2778, 0.25, 0.3333, 0.25, 0.3333, 0.0, 0.2778, 0.0, 0.2778, 0.5, 0.3333, 0.5, 0.3333, 0.25, 0.2778, 0.25, 0.2778, 0.75, 0.3333, 0.75, 0.3333, 0.5, 0.2778, 0.5, 0.3889, 1.0, 0.3889, 0.75, 0.3333, 0.75, 0.3333, 1.0, 0.3333, 0.25, 0.3889, 0.25, 0.3889, 0.0, 0.3333, 0.0, 0.3333, 0.5, 0.3889, 0.5, 0.3889, 0.25, 0.3333, 0.25, 0.3333, 0.75, 0.3889, 0.75, 0.3889, 0.5, 0.3333, 0.5, 0.5, 1.0, 0.5, 0.75, 0.4444, 0.75, 0.4444, 1.0, 0.4444, 0.25, 0.4286, 0.25, 0.4286, 0.5, 0.4444, 0.5, 0.4286, 1.0, 0.4444, 1.0, 0.4444, 0.75, 0.4286, 0.75, 0.4444, 0.5, 0.4286, 0.5, 0.4286, 0.75, 0.4444, 0.75, 0.4286, 1.0, 0.4286, 0.75, 0.4048, 0.75, 0.4048, 1.0, 0.4444, 0.25, 0.5, 0.25, 0.5, 0.0, 0.4444, 0.0, 0.4444, 0.5, 0.5, 0.5, 0.5, 0.25, 0.4444, 0.25, 0.4444, 0.75, 0.5, 0.75, 0.5, 0.5, 0.4444, 0.5, 0.5556, 1.0, 0.5556, 0.75, 0.5, 0.75, 0.5, 1.0, 0.5, 0.25, 0.5556, 0.25, 0.5556, 0.0, 0.5, 0.0, 0.5, 0.5, 0.5556, 0.5, 0.5556, 0.25, 0.5, 0.25, 0.5, 0.75, 0.5556, 0.75, 0.5556, 0.5, 0.5, 0.5, 0.6111, 1.0, 0.6111, 0.75, 0.5556, 0.75, 0.5556, 1.0, 0.5556, 0.25, 0.6111, 0.25, 0.6111, 0.0, 0.5556, 0.0, 0.5556, 0.5, 0.6111, 0.5, 0.6111, 0.25, 0.5556, 0.25, 0.5556, 0.75, 0.6111, 0.75, 0.6111, 0.5, 0.5556, 0.5, 0.6667, 1.0, 0.6667, 0.75, 0.6111, 0.75, 0.6111, 1.0, 0.6111, 0.25, 0.6667, 0.25, 0.6667, 0.0, 0.6111, 0.0, 0.6111, 0.5, 0.6667, 0.5, 0.6667, 0.25, 0.6111, 0.25, 0.6111, 0.75, 0.6667, 0.75, 0.6667, 0.5, 0.6111, 0.5, 0.7222, 1.0, 0.7222, 0.75, 0.6667, 0.75, 0.6667, 1.0, 0.6667, 0.25, 0.7222, 0.25, 0.7222, 0.0, 0.6667, 0.0, 0.6667, 0.5, 0.7222, 0.5, 0.7222, 0.25, 0.6667, 0.25, 0.6667, 0.75, 0.7222, 0.75, 0.7222, 0.5, 0.6667, 0.5, 0.7778, 1.0, 0.7778, 0.75, 0.7222, 0.75, 0.7222, 1.0, 0.7222, 0.25, 0.7778, 0.25, 0.7778, 0.0, 0.7222, 0.0, 0.7222, 0.5, 0.7778, 0.5, 0.7778, 0.25, 0.7222, 0.25, 0.7222, 0.75, 0.7778, 0.75, 0.7778, 0.5, 0.7222, 0.5, 0.8333, 1.0, 0.8333, 0.75, 0.7778, 0.75, 0.7778, 1.0, 0.7778, 0.25, 0.8333, 0.25, 0.8333, 0.0, 0.7778, 0.0, 0.7778, 0.5, 0.8333, 0.5, 0.8333, 0.25, 0.7778, 0.25, 0.7778, 0.75, 0.8333, 0.75, 0.8333, 0.5, 0.7778, 0.5, 0.8889, 1.0, 0.8889, 0.75, 0.8333, 0.75, 0.8333, 1.0, 0.8333, 0.25, 0.8889, 0.25, 0.8889, 0.0, 0.8333, 0.0, 0.8333, 0.5, 0.8889, 0.5, 0.8889, 0.25, 0.8333, 0.25, 0.8333, 0.75, 0.8889, 0.75, 0.8889, 0.5, 0.8333, 0.5, 0.9444, 1.0, 0.9444, 0.75, 0.8889, 0.75, 0.8889, 1.0, 0.8889, 0.25, 0.9444, 0.25, 0.9444, 0.0, 0.8889, 0.0, 0.8889, 0.5, 0.9444, 0.5, 0.9444, 0.25, 0.8889, 0.25, 0.8889, 0.75, 0.9444, 0.75, 0.9444, 0.5, 0.8889, 0.5, 1.0, 1.0, 1.0, 0.75, 0.9444, 0.75, 0.9444, 1.0, 0.9444, 0.25, 1.0, 0.25, 1.0, 0.0, 0.9444, 0.0, 0.9444, 0.5, 1.0, 0.5, 1.0, 0.25, 0.9444, 0.25, 0.9444, 0.75, 1.0, 0.75, 1.0, 0.5, 0.9444, 0.5, 0.05556, 1.0, 0.05556, 0.75, 0.0, 0.75, 0.0, 1.0, 0.0, 0.25, 0.05556, 0.25, 0.05556, 0.0, 0.0, 0.0, 0.0, 0.5, 0.05556, 0.5, 0.05556, 0.25, 0.0, 0.25, 0.0, 0.75, 0.05556, 0.75, 0.05556, 0.5, 0.0, 0.5, 0.1111, 1.0, 0.1111, 0.75, 0.05556, 0.75, 0.05556, 1.0, 0.05556, 0.25, 0.1111, 0.25, 0.1111, 0.0, 0.05556, 0.0, 0.05556, 0.5, 0.1111, 0.5, 0.1111, 0.25, 0.05556, 0.25, 0.05556, 0.75, 0.1111, 0.75, 0.1111, 0.5, 0.05556, 0.5, 0.1667, 1.0, 0.1667, 0.75, 0.1111, 0.75, 0.1111, 1.0, 0.1111, 0.25, 0.1667, 0.25, 0.1667, 0.0, 0.1111, 0.0, 0.1111, 0.5, 0.1667, 0.5, 0.1667, 0.25, 0.1111, 0.25, 0.1111, 0.75, 0.1667, 0.75, 0.1667, 0.5, 0.1111, 0.5, 0.2222, 1.0, 0.2222, 0.75, 0.1667, 0.75, 0.1667, 1.0, 0.1667, 0.25, 0.2222, 0.25, 0.2222, 0.0, 0.1667, 0.0, 0.1667, 0.5, 0.2222, 0.5, 0.2222, 0.25, 0.1667, 0.25, 0.1667, 0.75, 0.2222, 0.75, 0.2222, 0.5, 0.1667, 0.5, 0.2778, 1.0, 0.2778, 0.75, 0.2222, 0.75, 0.2222, 1.0, 0.2222, 0.25, 0.2778, 0.25, 0.2778, 0.0, 0.2222, 0.0, 0.2222, 0.5, 0.2778, 0.5, 0.2778, 0.25, 0.2222, 0.25, 0.2222, 0.75, 0.2778, 0.75, 0.2778, 0.5, 0.2222, 0.5, 0.3333, 1.0, 0.3333, 0.75, 0.2778, 0.75, 0.2778, 1.0, 0.2778, 0.25, 0.3333, 0.25, 0.3333, 0.0, 0.2778, 0.0, 0.2778, 0.5, 0.3333, 0.5, 0.3333, 0.25, 0.2778, 0.25, 0.2778, 0.75, 0.3333, 0.75, 0.3333, 0.5, 0.2778, 0.5, 0.3889, 1.0, 0.3889, 0.75, 0.3333, 0.75, 0.3333, 1.0, 0.3333, 0.25, 0.3889, 0.25, 0.3889, 0.0, 0.3333, 0.0, 0.3333, 0.5, 0.3889, 0.5, 0.3889, 0.25, 0.3333, 0.25, 0.3333, 0.75, 0.3889, 0.75, 0.3889, 0.5, 0.3333, 0.5, 0.5, 1.0, 0.5, 0.75, 0.4444, 0.75, 0.4444, 1.0, 0.4444, 0.25, 0.4286, 0.25, 0.4286, 0.5, 0.4444, 0.5, 0.4286, 1.0, 0.4444, 1.0, 0.4444, 0.75, 0.4286, 0.75, 0.4444, 0.5, 0.4286, 0.5, 0.4286, 0.75, 0.4444, 0.75, 0.4444, 0.25, 0.5, 0.25, 0.5, 0.0, 0.4444, 0.0, 0.4444, 0.5, 0.5, 0.5, 0.5, 0.25, 0.4444, 0.25, 0.4444, 0.75, 0.5, 0.75, 0.5, 0.5, 0.4444, 0.5, 0.5556, 1.0, 0.5556, 0.75, 0.5, 0.75, 0.5, 1.0, 0.5, 0.25, 0.5556, 0.25, 0.5556, 0.0, 0.5, 0.0, 0.5, 0.5, 0.5556, 0.5, 0.5556, 0.25, 0.5, 0.25, 0.5, 0.75, 0.5556, 0.75, 0.5556, 0.5, 0.5, 0.5, 0.6111, 1.0, 0.6111, 0.75, 0.5556, 0.75, 0.5556, 1.0, 0.5556, 0.25, 0.6111, 0.25, 0.6111, 0.0, 0.5556, 0.0, 0.5556, 0.5, 0.6111, 0.5, 0.6111, 0.25, 0.5556, 0.25, 0.5556, 0.75, 0.6111, 0.75, 0.6111, 0.5, 0.5556, 0.5, 0.6667, 1.0, 0.6667, 0.75, 0.6111, 0.75, 0.6111, 1.0, 0.6111, 0.25, 0.6667, 0.25, 0.6667, 0.0, 0.6111, 0.0, 0.6111, 0.5, 0.6667, 0.5, 0.6667, 0.25, 0.6111, 0.25, 0.6111, 0.75, 0.6667, 0.75, 0.6667, 0.5, 0.6111, 0.5, 0.7222, 1.0, 0.7222, 0.75, 0.6667, 0.75, 0.6667, 1.0, 0.6667, 0.25, 0.7222, 0.25, 0.7222, 0.0, 0.6667, 0.0, 0.6667, 0.5, 0.7222, 0.5, 0.7222, 0.25, 0.6667, 0.25, 0.6667, 0.75, 0.7222, 0.75, 0.7222, 0.5, 0.6667, 0.5, 0.7778, 1.0, 0.7778, 0.75, 0.7222, 0.75, 0.7222, 1.0, 0.7222, 0.25, 0.7778, 0.25, 0.7778, 0.0, 0.7222, 0.0, 0.7222, 0.5, 0.7778, 0.5, 0.7778, 0.25, 0.7222, 0.25, 0.7222, 0.75, 0.7778, 0.75, 0.7778, 0.5, 0.7222, 0.5, 0.8333, 1.0, 0.8333, 0.75, 0.7778, 0.75, 0.7778, 1.0, 0.7778, 0.25, 0.8333, 0.25, 0.8333, 0.0, 0.7778, 0.0, 0.7778, 0.5, 0.8333, 0.5, 0.8333, 0.25, 0.7778, 0.25, 0.7778, 0.75, 0.8333, 0.75, 0.8333, 0.5, 0.7778, 0.5, 0.8889, 1.0, 0.8889, 0.75, 0.8333, 0.75, 0.8333, 1.0, 0.8333, 0.25, 0.8889, 0.25, 0.8889, 0.0, 0.8333, 0.0, 0.8333, 0.5, 0.8889, 0.5, 0.8889, 0.25, 0.8333, 0.25, 0.8333, 0.75, 0.8889, 0.75, 0.8889, 0.5, 0.8333, 0.5, 0.9444, 1.0, 0.9444, 0.75, 0.8889, 0.75, 0.8889, 1.0, 0.8889, 0.25, 0.9444, 0.25, 0.9444, 0.0, 0.8889, 0.0, 0.8889, 0.5, 0.9444, 0.5, 0.9444, 0.25, 0.8889, 0.25, 0.8889, 0.75, 0.9444, 0.75, 0.9444, 0.5, 0.8889, 0.5, 1.0, 1.0, 1.0, 0.75, 0.9444, 0.75, 0.9444, 1.0, 0.9444, 0.25, 1.0, 0.25, 1.0, 0.0, 0.9444, 0.0, 0.9444, 0.5, 1.0, 0.5, 1.0, 0.25, 0.9444, 0.25, 0.9444, 0.75, 1.0, 0.75, 1.0, 0.5, 0.9444, 0.5, 0.4286, 1.0, 0.4286, 0.75, 0.4048, 0.75, 0.4048, 1.0, 0.4048, 0.75, 0.3889, 0.75, 0.3889, 1.0, 0.4048, 1.0, 0.3889, 0.75, 0.4048, 0.75, 0.4048, 0.5, 0.3889, 0.5, 0.3889, 0.5, 0.4048, 0.5, 0.4048, 0.25, 0.3889, 0.25, 0.3889, 0.25, 0.4048, 0.25, 0.4048, 0.0, 0.3889, 0.0, 0.4048, 0.75, 0.3889, 0.75, 0.3889, 1.0, 0.4048, 1.0, 0.3889, 0.75, 0.4048, 0.75, 0.4048, 0.5, 0.3889, 0.5, 0.3889, 0.5, 0.4048, 0.5, 0.4048, 0.25, 0.3889, 0.25, 0.3889, 0.25, 0.4048, 0.25, 0.4048, 0.0, 0.3889, 0.0, 0.4286, 0.75, 0.4286, 0.5, 0.4048, 0.5, 0.4048, 0.75, 0.4286, 0.5, 0.4286, 0.25, 0.4048, 0.25, 0.4048, 0.5, 0.4286, 0.25, 0.4286, 0.0, 0.4048, 0.0, 0.4048, 0.25, 0.4444, 0.0, 0.4286, 0.0, 0.4286, 0.25, 0.4444, 0.25, 0.4286, 0.75, 0.4286, 0.5, 0.4048, 0.5, 0.4048, 0.75, 0.4286, 0.5, 0.4286, 0.25, 0.4048, 0.25, 0.4048, 0.5, 0.4286, 0.25, 0.4286, 0.0, 0.4048, 0.0, 0.4048, 0.25, 0.4444, 0.0, 0.4286, 0.0, 0.4286, 0.25, 0.4444, 0.25, 0.05556, 1.0, 0.05556, 0.75, 0.0, 0.75, 0.0, 1.0, 0.6977, 0.5, 0.8023, 0.5, 0.8023, 0.7279, 0.6977, 0.7279, 0.375, 0.5, 0.5648, 0.5, 0.5649, 0.75, 0.375, 0.75, 0.375, 0.0, 0.5649, 0.0, 0.5648, 0.25, 0.375, 0.25, 0.125, 0.5, 0.375, 0.5, 0.375, 0.75, 0.125, 0.75, 0.5648, 0.25, 0.625, 0.3227, 0.625, 0.4273, 0.5648, 0.5, 0.625, 0.02214, 0.625, 0.25, 0.5648, 0.25, 0.5649, 0.0, 0.6977, 0.5, 0.6977, 0.7279, 0.5649, 0.75, 0.5648, 0.5, 0.625, 0.8227, 0.625, 0.9273, 0.5649, 1.0, 0.5649, 0.75, 0.375, 0.75, 0.5649, 0.75, 0.5649, 1.0, 0.375, 1.0, 0.375, 0.25, 0.5648, 0.25, 0.5648, 0.5, 0.375, 0.5, 0.6977, 0.5, 0.6977, 0.7279, 0.8023, 0.7279, 0.8023, 0.5, 0.375, 0.5, 0.375, 0.75, 0.5649, 0.75, 0.5648, 0.5, 0.375, 0.0, 0.375, 0.25, 0.5648, 0.25, 0.5649, 0.0, 0.125, 0.5, 0.125, 0.75, 0.375, 0.75, 0.375, 0.5, 0.5648, 0.25, 0.5648, 0.5, 0.625, 0.4273, 0.625, 0.3227, 0.625, 0.02214, 0.5649, 0.0, 0.5648, 0.25, 0.625, 0.25, 0.6977, 0.5, 0.5648, 0.5, 0.5649, 0.75, 0.6977, 0.7279, 0.625, 0.8227, 0.5649, 0.75, 0.5649, 1.0, 0.625, 0.9273, 0.375, 0.75, 0.375, 1.0, 0.5649, 1.0, 0.5649, 0.75, 0.375, 0.25, 0.375, 0.5, 0.5648, 0.5, 0.5648, 0.25, 0.8973, 0.1913, 0.9455, 0.2, 0.8906, 0.216, 0.1838, 0.5883, 0.1705, 0.5611, 0.1983, 0.555, 0.09287, 0.8205, 0.118, 0.9181, 0.06565, 0.8234, 0.09287, 0.8205, 0.1632, 0.8936, 0.145, 0.9134, 0.5961, 0.5848, 0.5493, 0.5697, 0.6567, 0.5303, 0.1654, 0.8467, 0.1632, 0.8936, 0.1138, 0.7983, 0.1658, 0.6403, 0.1638, 0.5933, 0.1838, 0.5883, 0.1765, 0.7435, 0.1654, 0.8467, 0.1356, 0.7435, 0.8109, 0.5908, 0.8577, 0.5786, 0.8853, 0.6202, 0.1638, 0.5933, 0.09292, 0.6663, 0.1457, 0.5733, 0.1186, 0.5686, 0.09292, 0.6663, 0.06567, 0.6634, 0.07839, 0.7433, 0.06491, 0.714, 0.1138, 0.6885, 0.7631, 0.7985, 0.8408, 0.8373, 0.7988, 0.859, 0.4091, 0.7438, 0.3981, 0.8298, 0.3622, 0.8422, 0.06567, 0.6634, 0.09292, 0.6663, 0.04719, 0.7036, 0.1138, 0.7983, 0.09287, 0.8205, 0.0637, 0.769, 0.04696, 0.7831, 0.06475, 0.7726, 0.09287, 0.8205, 0.8118, 0.6768, 0.8853, 0.6202, 0.899, 0.6508, 0.278, 0.7436, 0.2452, 0.8545, 0.1765, 0.7435, 0.1765, 0.7435, 0.1658, 0.6403, 0.2456, 0.6328, 0.5903, 0.6723, 0.519, 0.6106, 0.5961, 0.5848, 0.2376, 0.5146, 0.2413, 0.5479, 0.2026, 0.5295, 0.1697, 0.9258, 0.1832, 0.8987, 0.1975, 0.9321, 0.498, 0.7538, 0.5903, 0.6723, 0.553, 0.8347, 0.3848, 0.8827, 0.2452, 0.8545, 0.3622, 0.8422, 0.3849, 0.6052, 0.2456, 0.6328, 0.2424, 0.5829, 0.3622, 0.8422, 0.278, 0.7436, 0.4091, 0.7438, 0.3621, 0.6455, 0.278, 0.7436, 0.2456, 0.6328, 0.8408, 0.8373, 0.7631, 0.7985, 0.8118, 0.6768, 0.899, 0.7604, 0.8118, 0.6768, 0.899, 0.6508, 0.6965, 0.8031, 0.6308, 0.7987, 0.7, 0.7176, 0.7631, 0.7985, 0.7, 0.7176, 0.8118, 0.6768, 0.2406, 0.9394, 0.2367, 0.9727, 0.2017, 0.9576, 0.4538, 0.2592, 0.4436, 0.1927, 0.4672, 0.1986, 0.4444, 0.3231, 0.4394, 0.3784, 0.409, 0.3397, 0.4444, 0.3231, 0.409, 0.3397, 0.4081, 0.2775, 0.3621, 0.6455, 0.3849, 0.6052, 0.3979, 0.658, 0.3848, 0.8827, 0.4373, 0.9095, 0.324, 0.9404, 0.4387, 0.9616, 0.4373, 0.9095, 0.497, 0.9357, 0.553, 0.8347, 0.5045, 0.8139, 0.498, 0.7538, 0.3849, 0.6052, 0.4373, 0.5787, 0.3999, 0.6151, 0.4373, 0.1351, 0.4059, 0.1756, 0.3894, 0.1229, 0.8344, 0.3236, 0.8077, 0.2788, 0.8482, 0.2929, 0.8982, 0.3256, 0.8777, 0.3586, 0.8344, 0.3236, 0.3894, 0.1229, 0.3341, 0.1643, 0.3258, 0.09663, 0.8344, 0.3236, 0.7801, 0.3325, 0.8077, 0.2788, 0.7573, 0.4335, 0.7508, 0.3341, 0.7801, 0.3325, 0.8773, 0.1266, 0.833, 0.1611, 0.8197, 0.1247, 0.409, 0.3397, 0.3941, 0.2915, 0.4081, 0.2775, 0.3939, 0.3913, 0.3394, 0.3524, 0.409, 0.3397, 0.825, 0.2233, 0.8018, 0.2419, 0.8065, 0.2053, 0.8324, 0.2104, 0.8065, 0.2053, 0.8464, 0.1921, 0.8324, 0.2104, 0.8464, 0.1921, 0.85, 0.2139, 0.2239, 0.4711, 0.202, 0.4377, 0.2454, 0.4404, 0.7509, 0.1491, 0.7392, 0.2411, 0.6951, 0.1724, 0.6945, 0.3089, 0.6651, 0.24, 0.7392, 0.2411, 0.3331, 0.4188, 0.2842, 0.4579, 0.3394, 0.3524, 0.3733, 0.2264, 0.3648, 0.2587, 0.3341, 0.1643, 0.8065, 0.2053, 0.8018, 0.2419, 0.7794, 0.1512, 0.295, 0.4646, 0.2842, 0.4579, 0.3331, 0.4188, 0.2357, 0.07828, 0.2165, 0.1969, 0.1919, 0.08306, 0.7509, 0.1491, 0.6951, 0.1724, 0.6985, 0.1031, 0.08152, 0.3725, 0.05964, 0.385, 0.04771, 0.3227, 0.1172, 0.4504, 0.09454, 0.4512, 0.08152, 0.3725, 0.08255, 0.07485, 0.1056, 0.07434, 0.07421, 0.1553, 0.0511, 0.1443, 0.07421, 0.1553, 0.0427, 0.2083, 0.1152, 0.4999, 0.1138, 0.4778, 0.158, 0.4737, 0.8326, 0.2748, 0.8077, 0.2788, 0.8201, 0.2624, 0.7411, 0.8442, 0.6951, 0.8889, 0.6952, 0.8483, 0.7988, 0.859, 0.7411, 0.8442, 0.7631, 0.7985, 0.8242, 0.9078, 0.7432, 0.8434, 0.7988, 0.859, 0.892, 0.27, 0.9317, 0.2744, 0.9462, 0.2861, 0.647, 0.8433, 0.5853, 0.9028, 0.5686, 0.9044, 0.3941, 0.2915, 0.3752, 0.2908, 0.3951, 0.2766, 0.3733, 0.2264, 0.3857, 0.2593, 0.3648, 0.2587, 0.324, 0.9404, 0.2406, 0.9394, 0.2419, 0.9043, 0.3848, 0.8827, 0.8906, 0.216, 0.85, 0.2139, 0.8464, 0.1921, 0.8973, 0.1913, 0.1705, 0.5611, 0.1527, 0.5414, 0.2026, 0.5295, 0.1983, 0.555, 0.8906, 0.216, 0.9455, 0.2, 0.9307, 0.2118, 0.1138, 0.7983, 0.07839, 0.7433, 0.1356, 0.7435, 0.1654, 0.8467, 0.1838, 0.5883, 0.1638, 0.5933, 0.1705, 0.5611, 0.09287, 0.8205, 0.1138, 0.7983, 0.1632, 0.8936, 0.09287, 0.8205, 0.145, 0.9134, 0.118, 0.9181, 0.5961, 0.5848, 0.519, 0.6106, 0.5493, 0.5697, 0.1654, 0.8467, 0.1832, 0.8987, 0.1632, 0.8936, 0.1658, 0.6403, 0.1138, 0.6885, 0.1638, 0.5933, 0.1765, 0.7435, 0.1356, 0.7435, 0.1658, 0.6403, 0.1138, 0.6885, 0.1658, 0.6403, 0.1356, 0.7435, 0.07839, 0.7433, 0.6567, 0.5303, 0.7055, 0.5336, 0.704, 0.5853, 0.5961, 0.5848, 0.8109, 0.5908, 0.7544, 0.5338, 0.8577, 0.5786, 0.7544, 0.5338, 0.8109, 0.5908, 0.704, 0.5853, 0.7055, 0.5336, 0.8819, 0.8665, 0.8542, 0.8873, 0.8408, 0.8373, 0.8904, 0.8192, 0.1186, 0.5686, 0.1457, 0.5733, 0.09292, 0.6663, 0.1638, 0.5933, 0.1138, 0.6885, 0.09292, 0.6663, 0.07839, 0.7433, 0.1138, 0.7983, 0.0637, 0.769, 0.8408, 0.8373, 0.899, 0.7604, 0.8904, 0.8192, 0.8542, 0.8873, 0.8242, 0.9078, 0.7988, 0.859, 0.8408, 0.8373, 0.429, 0.6674, 0.452, 0.7439, 0.4091, 0.7438, 0.3979, 0.658, 0.4091, 0.7438, 0.3621, 0.6455, 0.3979, 0.658, 0.4293, 0.8204, 0.3981, 0.8298, 0.4091, 0.7438, 0.452, 0.7439, 0.05669, 0.7432, 0.04277, 0.7432, 0.04285, 0.7176, 0.06385, 0.7174, 0.0427, 0.7688, 0.04277, 0.7432, 0.05669, 0.7432, 0.0637, 0.769, 0.06491, 0.714, 0.07839, 0.7433, 0.05669, 0.7432, 0.05669, 0.7432, 0.07839, 0.7433, 0.0637, 0.769, 0.7296, 0.5025, 0.7544, 0.5338, 0.7055, 0.5336, 0.7066, 0.5036, 0.6837, 0.5008, 0.7066, 0.5036, 0.7055, 0.5336, 0.6567, 0.5303, 0.8109, 0.5908, 0.8118, 0.6768, 0.7, 0.7176, 0.704, 0.5853, 0.1138, 0.6885, 0.06491, 0.714, 0.09292, 0.6663, 0.04719, 0.7036, 0.09292, 0.6663, 0.06491, 0.714, 0.06565, 0.8234, 0.04696, 0.7831, 0.09287, 0.8205, 0.5961, 0.5848, 0.704, 0.5853, 0.7, 0.7176, 0.5903, 0.6723, 0.1838, 0.5883, 0.2424, 0.5829, 0.2456, 0.6328, 0.1658, 0.6403, 0.8118, 0.6768, 0.8109, 0.5908, 0.8853, 0.6202, 0.278, 0.7436, 0.1765, 0.7435, 0.2456, 0.6328, 0.1765, 0.7435, 0.2452, 0.8545, 0.1654, 0.8467, 0.1832, 0.8987, 0.1654, 0.8467, 0.2452, 0.8545, 0.2419, 0.9043, 0.1983, 0.555, 0.2413, 0.5479, 0.2424, 0.5829, 0.1838, 0.5883, 0.5903, 0.6723, 0.5035, 0.6412, 0.519, 0.6106, 0.2017, 0.9576, 0.1518, 0.9454, 0.1697, 0.9258, 0.1975, 0.9321, 0.2026, 0.5295, 0.2413, 0.5479, 0.1983, 0.555, 0.1697, 0.9258, 0.1632, 0.8936, 0.1832, 0.8987, 0.2424, 0.5829, 0.2413, 0.5479, 0.3246, 0.5473, 0.3849, 0.6052, 0.2376, 0.5146, 0.3674, 0.502, 0.3246, 0.5473, 0.2413, 0.5479, 0.2419, 0.9043, 0.2406, 0.9394, 0.1975, 0.9321, 0.1832, 0.8987, 0.553, 0.8347, 0.5903, 0.6723, 0.6308, 0.7987, 0.498, 0.7538, 0.5035, 0.6412, 0.5903, 0.6723, 0.3848, 0.8827, 0.2419, 0.9043, 0.2452, 0.8545, 0.3849, 0.6052, 0.3621, 0.6455, 0.2456, 0.6328, 0.3621, 0.6455, 0.4091, 0.7438, 0.278, 0.7436, 0.3622, 0.8422, 0.2452, 0.8545, 0.278, 0.7436, 0.899, 0.7604, 0.8408, 0.8373, 0.8118, 0.6768, 0.6965, 0.8031, 0.7, 0.7176, 0.7631, 0.7985, 0.6308, 0.7987, 0.5903, 0.6723, 0.7, 0.7176, 0.1975, 0.9321, 0.2406, 0.9394, 0.2017, 0.9576, 0.4115, 0.2582, 0.4538, 0.2592, 0.4444, 0.3231, 0.4081, 0.2775, 0.4538, 0.2592, 0.4663, 0.3176, 0.4444, 0.3231, 0.4115, 0.2582, 0.4076, 0.239, 0.4436, 0.1927, 0.4538, 0.2592, 0.4452, 0.08733, 0.4572, 0.03955, 0.5522, 0.03386, 0.5144, 0.09088, 0.4452, 0.08733, 0.5144, 0.09088, 0.4767, 0.1479, 0.4373, 0.1351, 0.4394, 0.3784, 0.4444, 0.3231, 0.4663, 0.3176, 0.4763, 0.3652, 0.3999, 0.6151, 0.429, 0.6674, 0.3979, 0.658, 0.3849, 0.6052, 0.4, 0.8728, 0.3848, 0.8827, 0.3981, 0.8298, 0.4293, 0.8204, 0.3622, 0.8422, 0.3981, 0.8298, 0.3848, 0.8827, 0.4373, 0.9095, 0.4387, 0.9616, 0.3668, 0.9861, 0.324, 0.9404, 0.539, 0.8834, 0.553, 0.8347, 0.5936, 0.8582, 0.5686, 0.9044, 0.3848, 0.8827, 0.4, 0.8728, 0.4373, 0.9095, 0.6308, 0.7987, 0.5936, 0.8582, 0.553, 0.8347, 0.5117, 0.8622, 0.5045, 0.8139, 0.553, 0.8347, 0.539, 0.8834, 0.4373, 0.5787, 0.3246, 0.5473, 0.3674, 0.502, 0.439, 0.5268, 0.3849, 0.6052, 0.3246, 0.5473, 0.4373, 0.5787, 0.3733, 0.2264, 0.3341, 0.1643, 0.4059, 0.1756, 0.3926, 0.2253, 0.439, 0.5268, 0.497, 0.5529, 0.4373, 0.5787, 0.4059, 0.1756, 0.4076, 0.239, 0.3926, 0.2253, 0.3939, 0.3913, 0.4394, 0.3784, 0.4481, 0.4241, 0.395, 0.4314, 0.3894, 0.1229, 0.4059, 0.1756, 0.3341, 0.1643, 0.8777, 0.3586, 0.8202, 0.3597, 0.8344, 0.3236, 0.3995, 0.4655, 0.395, 0.4314, 0.4481, 0.4241, 0.4611, 0.4696, 0.4481, 0.4241, 0.4394, 0.3784, 0.4763, 0.3652, 0.5143, 0.4186, 0.4481, 0.4241, 0.5143, 0.4186, 0.5522, 0.4721, 0.4611, 0.4696, 0.8982, 0.3256, 0.8986, 0.2944, 0.9462, 0.2861, 0.9488, 0.3283, 0.8777, 0.3586, 0.8982, 0.3256, 0.9488, 0.3283, 0.9495, 0.3689, 0.8344, 0.3236, 0.8482, 0.2929, 0.8986, 0.2944, 0.8982, 0.3256, 0.4373, 0.1351, 0.4767, 0.1479, 0.4672, 0.1986, 0.4436, 0.1927, 0.8773, 0.1266, 0.9495, 0.1169, 0.9485, 0.1576, 0.8974, 0.16, 0.324, 0.9404, 0.3668, 0.9861, 0.2367, 0.9727, 0.2406, 0.9394, 0.4436, 0.1927, 0.4076, 0.239, 0.4059, 0.1756, 0.4436, 0.1927, 0.4059, 0.1756, 0.4373, 0.1351, 0.8974, 0.16, 0.9485, 0.1576, 0.9455, 0.2, 0.8973, 0.1913, 0.833, 0.1611, 0.8974, 0.16, 0.8973, 0.1913, 0.8464, 0.1921, 0.7794, 0.1512, 0.7595, 0.0511, 0.8197, 0.1247, 0.833, 0.1611, 0.8974, 0.16, 0.833, 0.1611, 0.8773, 0.1266, 0.7801, 0.3325, 0.8344, 0.3236, 0.8202, 0.3597, 0.7573, 0.4335, 0.833, 0.1611, 0.8065, 0.2053, 0.7794, 0.1512, 0.7595, 0.0511, 0.7794, 0.1512, 0.7509, 0.1491, 0.3258, 0.09663, 0.3341, 0.1643, 0.2744, 0.05846, 0.3752, 0.2908, 0.3941, 0.2915, 0.409, 0.3397, 0.3394, 0.3524, 0.833, 0.1611, 0.8464, 0.1921, 0.8065, 0.2053, 0.4394, 0.3784, 0.3939, 0.3913, 0.409, 0.3397, 0.3932, 0.04589, 0.4572, 0.03955, 0.4452, 0.08733, 0.3897, 0.08147, 0.3894, 0.1229, 0.3897, 0.08147, 0.4452, 0.08733, 0.4373, 0.1351, 0.2454, 0.4404, 0.2842, 0.4579, 0.2815, 0.4723, 0.2239, 0.4711, 0.8201, 0.2624, 0.8077, 0.2788, 0.8018, 0.2419, 0.8324, 0.2104, 0.825, 0.2233, 0.8065, 0.2053, 0.229, 0.4911, 0.2239, 0.4711, 0.2815, 0.4723, 0.2788, 0.4869, 0.2198, 0.2609, 0.2165, 0.1969, 0.3341, 0.1643, 0.3648, 0.2587, 0.7508, 0.3341, 0.6945, 0.3089, 0.7392, 0.2411, 0.6951, 0.1724, 0.7392, 0.2411, 0.6651, 0.24, 0.2198, 0.2609, 0.3648, 0.2587, 0.3394, 0.3524, 0.2207, 0.3246, 0.3047, 0.044, 0.3932, 0.04589, 0.3897, 0.08147, 0.2852, 0.05111, 0.3939, 0.3913, 0.3331, 0.4188, 0.3394, 0.3524, 0.3258, 0.09663, 0.2852, 0.05111, 0.3897, 0.08147, 0.3894, 0.1229, 0.7392, 0.2411, 0.8018, 0.2419, 0.7801, 0.3325, 0.7508, 0.3341, 0.2852, 0.05111, 0.3258, 0.09663, 0.2744, 0.05846, 0.3752, 0.2908, 0.3394, 0.3524, 0.3648, 0.2587, 0.8077, 0.2788, 0.7801, 0.3325, 0.8018, 0.2419, 0.7392, 0.2411, 0.7509, 0.1491, 0.7794, 0.1512, 0.8018, 0.2419, 0.3331, 0.4188, 0.3939, 0.3913, 0.395, 0.4314, 0.295, 0.4646, 0.3141, 0.4707, 0.295, 0.4646, 0.395, 0.4314, 0.3995, 0.4655, 0.1456, 0.04877, 0.101, 0.02437, 0.2167, 0.02751, 0.2125, 0.04812, 0.1456, 0.04877, 0.2125, 0.04812, 0.1919, 0.08306, 0.1472, 0.08405, 0.1056, 0.07434, 0.1007, 0.04685, 0.1456, 0.04877, 0.1472, 0.08405, 0.1578, 0.4389, 0.1512, 0.3257, 0.2207, 0.3246, 0.202, 0.4377, 0.101, 0.02437, 0.1456, 0.04877, 0.1007, 0.04685, 0.1172, 0.4504, 0.1066, 0.3259, 0.1512, 0.3257, 0.1578, 0.4389, 0.5755, 0.03756, 0.7011, 0.03051, 0.6985, 0.1031, 0.5651, 0.1064, 0.5651, 0.1064, 0.6985, 0.1031, 0.6951, 0.1724, 0.5576, 0.1747, 0.6965, 0.3792, 0.7508, 0.3341, 0.7573, 0.4335, 0.6972, 0.4531, 0.7508, 0.3341, 0.6965, 0.3792, 0.6945, 0.3089, 0.2165, 0.1969, 0.2357, 0.07828, 0.2744, 0.05846, 0.3341, 0.1643, 0.6985, 0.1031, 0.7011, 0.03051, 0.7595, 0.0511, 0.7509, 0.1491, 0.2207, 0.3246, 0.3394, 0.3524, 0.2842, 0.4579, 0.2454, 0.4404, 0.2167, 0.02751, 0.2674, 0.02925, 0.2709, 0.04391, 0.2125, 0.04812, 0.2454, 0.4404, 0.202, 0.4377, 0.2207, 0.3246, 0.2357, 0.07828, 0.2125, 0.04812, 0.2709, 0.04391, 0.2744, 0.05846, 0.07157, 0.4472, 0.05964, 0.385, 0.08152, 0.3725, 0.09454, 0.4512, 0.2125, 0.04812, 0.2357, 0.07828, 0.1919, 0.08306, 0.1066, 0.3259, 0.1172, 0.4504, 0.08152, 0.3725, 0.07421, 0.1553, 0.0511, 0.1443, 0.0595, 0.08023, 0.08255, 0.07485, 0.07011, 0.2646, 0.04521, 0.2655, 0.0427, 0.2083, 0.07421, 0.1553, 0.07421, 0.1553, 0.1056, 0.07434, 0.1024, 0.2009, 0.1025, 0.2635, 0.07011, 0.2646, 0.07421, 0.1553, 0.1024, 0.2009, 0.08152, 0.3725, 0.07011, 0.2646, 0.1025, 0.2635, 0.1066, 0.3259, 0.04771, 0.3227, 0.04521, 0.2655, 0.07011, 0.2646, 0.08152, 0.3725, 0.147, 0.1988, 0.2165, 0.1969, 0.2198, 0.2609, 0.1483, 0.2624, 0.1512, 0.3257, 0.1483, 0.2624, 0.2198, 0.2609, 0.2207, 0.3246, 0.1066, 0.3259, 0.1025, 0.2635, 0.1483, 0.2624, 0.1512, 0.3257, 0.1024, 0.2009, 0.147, 0.1988, 0.1483, 0.2624, 0.1025, 0.2635, 0.5576, 0.1747, 0.6951, 0.1724, 0.6651, 0.24, 0.5557, 0.238, 0.5545, 0.3012, 0.5557, 0.238, 0.6651, 0.24, 0.6945, 0.3089, 0.158, 0.4737, 0.1578, 0.4389, 0.202, 0.4377, 0.2239, 0.4711, 0.158, 0.4737, 0.2239, 0.4711, 0.229, 0.4911, 0.1152, 0.4999, 0.1172, 0.4504, 0.1578, 0.4389, 0.158, 0.4737, 0.1138, 0.4778, 0.5601, 0.3715, 0.5545, 0.3012, 0.6945, 0.3089, 0.6965, 0.3792, 0.5687, 0.4424, 0.5601, 0.3715, 0.6965, 0.3792, 0.6972, 0.4531, 0.1472, 0.08405, 0.1919, 0.08306, 0.2165, 0.1969, 0.147, 0.1988, 0.1056, 0.07434, 0.1472, 0.08405, 0.147, 0.1988, 0.1024, 0.2009, 0.6951, 0.9342, 0.6951, 0.8889, 0.7411, 0.8442, 0.7316, 0.9342, 0.8326, 0.2748, 0.8521, 0.272, 0.8482, 0.2929, 0.8326, 0.2748, 0.8482, 0.2929, 0.8077, 0.2788, 0.6491, 0.8442, 0.6952, 0.8483, 0.6951, 0.8889, 0.6951, 0.9342, 0.6586, 0.9342, 0.6491, 0.8442, 0.6951, 0.8889, 0.8906, 0.216, 0.9307, 0.2118, 0.9312, 0.2431, 0.8909, 0.243, 0.892, 0.27, 0.8909, 0.243, 0.9312, 0.2431, 0.9317, 0.2744, 0.8521, 0.272, 0.8506, 0.243, 0.8909, 0.243, 0.892, 0.27, 0.85, 0.2139, 0.8906, 0.216, 0.8909, 0.243, 0.8506, 0.243, 0.6491, 0.8442, 0.6308, 0.7987, 0.6965, 0.8031, 0.6952, 0.8483, 0.7411, 0.8442, 0.6952, 0.8483, 0.6965, 0.8031, 0.7631, 0.7985, 0.892, 0.27, 0.8986, 0.2944, 0.8482, 0.2929, 0.8521, 0.272, 0.7432, 0.8434, 0.8242, 0.9078, 0.807, 0.9059, 0.8986, 0.2944, 0.892, 0.27, 0.9462, 0.2861, 0.4059, 0.2741, 0.4067, 0.2578, 0.4115, 0.2582, 0.4081, 0.2775, 0.5686, 0.9044, 0.5936, 0.8582, 0.647, 0.8433, 0.5936, 0.8582, 0.6308, 0.7987, 0.6491, 0.8442, 0.4075, 0.2416, 0.4076, 0.239, 0.4115, 0.2582, 0.4067, 0.2578, 0.3973, 0.2405, 0.3926, 0.2253, 0.4076, 0.239, 0.4075, 0.2416, 0.3951, 0.2766, 0.4059, 0.2741, 0.4081, 0.2775, 0.3941, 0.2915, 0.3926, 0.2253, 0.3973, 0.2405, 0.3733, 0.2264, 0.3752, 0.2908, 0.3648, 0.2587, 0.3857, 0.2593])
me_cube_003.materials.append(mat_feet)
me_cube_003.materials.append(mat_leg)
me_cube_003.materials.append(mat_seat)
me_cube_003.use_remesh_fix_poles = True
me_cube_003.use_remesh_preserve_attributes = False
me_cube_003.update()

# ---- objects
ob_seat = bpy.data.objects.new('seat', me_cube_003)

# ---- transforms, parenting, visibility, modifiers, constraints
ob_seat.location = (0.0, 0.0, 0.0)
ob_seat.rotation_euler = (0.0, -0.0, 3.142)
_m = ob_seat.modifiers.new('Auto Smooth', 'NODES')
_m.node_group = ng_auto_smooth
_gi = [s.identifier for s in ng_auto_smooth.interface.items_tree if s.item_type == 'SOCKET' and s.in_out == 'INPUT']
_m[_gi[1]] = 3.142  # Angle

# ---- collection membership
col_collection.objects.link(ob_seat)

# ---- scene / render settings (as saved in the file)
scene.frame_start = 1; scene.frame_end = 250; scene.frame_set(1)
scene.render.engine = 'BLENDER_EEVEE_NEXT'
scene.render.image_settings.file_format = 'FFMPEG'
scene.render.image_settings.color_mode = 'RGB'
scene.render.fps = 30
scene.cycles.use_denoising = False
scene.cycles.sampling_pattern = 'TABULATED_SOBOL'
scene.cycles.use_light_tree = False
scene.view_settings.view_transform = 'Filmic'
bpy.context.view_layer.update()

# ---- added for rendering (the .blend has no active camera and no usable light): camera, sun
cam_auto = bpy.data.cameras.new('AutoCamera')
cam_auto.lens = 50.0
cam_auto.sensor_width = 36.0
cam_auto.clip_end = 1000.0
ob_auto_camera = bpy.data.objects.new('AutoCamera', cam_auto)
scene.collection.objects.link(ob_auto_camera)
ob_auto_camera.location = (0.980572, -1.18952, 1.17982)
ob_auto_camera.rotation_euler = (1.09748, -7.21219e-08, 0.694738)
scene.camera = ob_auto_camera
light_auto_sun = bpy.data.lights.new('AutoSun', 'SUN')
light_auto_sun.energy = 3.0
light_auto_sun.angle = 0.0523599
ob_auto_sun = bpy.data.objects.new('AutoSun', light_auto_sun)
scene.collection.objects.link(ob_auto_sun)
ob_auto_sun.rotation_euler = (0.872665, 0.174533, 0.523599)
bpy.context.view_layer.update()
